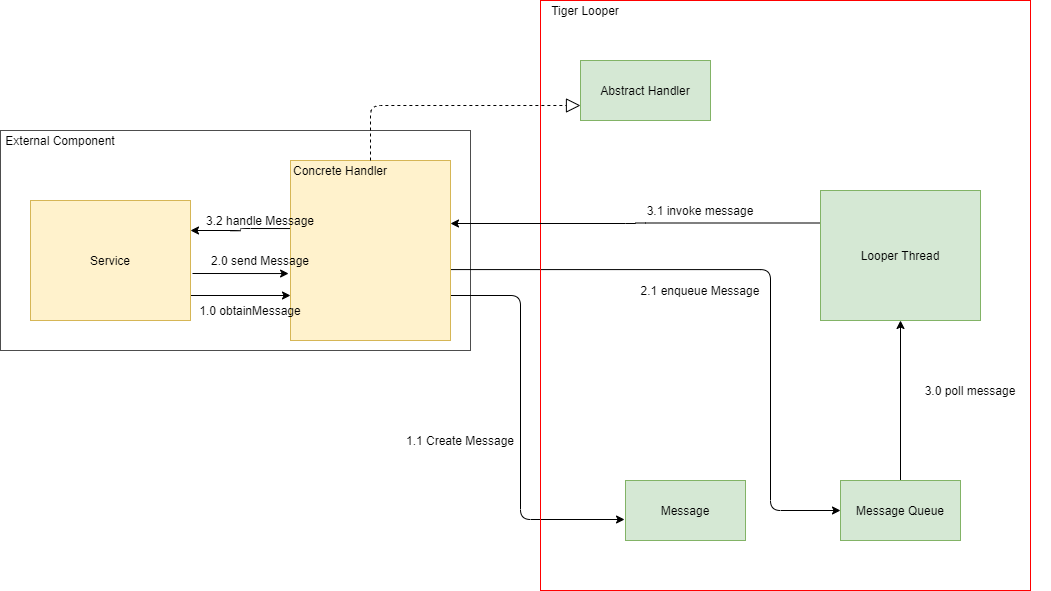

The diagram above was exported from draw.io. Its source (the exported page's mxGraphModel, read from the mxfile embedded in the PNG):
<mxGraphModel dx="1422" dy="822" grid="1" gridSize="10" guides="1" tooltips="1" connect="1" arrows="1" fold="1" page="1" pageScale="1" pageWidth="850" pageHeight="1100" math="0" shadow="0">
  <root>
    <mxCell id="EZdeyaDhOVR3OEIQyrmn-0" />
    <mxCell id="EZdeyaDhOVR3OEIQyrmn-1" parent="EZdeyaDhOVR3OEIQyrmn-0" />
    <mxCell id="08Py9HfxVdwuoZOVA7bz-0" value="" style="rounded=0;whiteSpace=wrap;html=1;fillColor=none;strokeColor=#4D4D4D;" vertex="1" parent="EZdeyaDhOVR3OEIQyrmn-1">
      <mxGeometry x="10" y="900" width="470" height="220" as="geometry" />
    </mxCell>
    <mxCell id="08Py9HfxVdwuoZOVA7bz-1" style="edgeStyle=orthogonalEdgeStyle;rounded=1;orthogonalLoop=1;jettySize=auto;html=1;exitX=1;exitY=0.75;exitDx=0;exitDy=0;entryX=-0.008;entryY=0.65;entryDx=0;entryDy=0;entryPerimeter=0;" edge="1" source="08Py9HfxVdwuoZOVA7bz-4" target="08Py9HfxVdwuoZOVA7bz-14" parent="EZdeyaDhOVR3OEIQyrmn-1">
      <mxGeometry relative="1" as="geometry">
        <Array as="points">
          <mxPoint x="530" y="1065" />
          <mxPoint x="530" y="1289" />
        </Array>
      </mxGeometry>
    </mxCell>
    <mxCell id="08Py9HfxVdwuoZOVA7bz-2" style="edgeStyle=orthogonalEdgeStyle;rounded=1;orthogonalLoop=1;jettySize=auto;html=1;exitX=0.994;exitY=0.606;exitDx=0;exitDy=0;entryX=0;entryY=0.5;entryDx=0;entryDy=0;exitPerimeter=0;" edge="1" source="08Py9HfxVdwuoZOVA7bz-4" target="08Py9HfxVdwuoZOVA7bz-10" parent="EZdeyaDhOVR3OEIQyrmn-1">
      <mxGeometry relative="1" as="geometry">
        <Array as="points">
          <mxPoint x="780" y="1039" />
          <mxPoint x="780" y="1280" />
        </Array>
      </mxGeometry>
    </mxCell>
    <mxCell id="08Py9HfxVdwuoZOVA7bz-3" style="edgeStyle=orthogonalEdgeStyle;rounded=1;orthogonalLoop=1;jettySize=auto;html=1;exitX=0.006;exitY=0.378;exitDx=0;exitDy=0;entryX=1;entryY=0.25;entryDx=0;entryDy=0;exitPerimeter=0;" edge="1" source="08Py9HfxVdwuoZOVA7bz-4" target="08Py9HfxVdwuoZOVA7bz-13" parent="EZdeyaDhOVR3OEIQyrmn-1">
      <mxGeometry relative="1" as="geometry" />
    </mxCell>
    <mxCell id="08Py9HfxVdwuoZOVA7bz-4" value="" style="rounded=0;whiteSpace=wrap;html=1;fillColor=#fff2cc;strokeColor=#d6b656;" vertex="1" parent="EZdeyaDhOVR3OEIQyrmn-1">
      <mxGeometry x="300" y="930" width="160" height="180" as="geometry" />
    </mxCell>
    <mxCell id="08Py9HfxVdwuoZOVA7bz-5" value="" style="rounded=0;whiteSpace=wrap;html=1;fontColor=#333333;fillColor=none;strokeColor=#FF0000;" vertex="1" parent="EZdeyaDhOVR3OEIQyrmn-1">
      <mxGeometry x="550" y="770" width="490" height="590" as="geometry" />
    </mxCell>
    <mxCell id="08Py9HfxVdwuoZOVA7bz-6" value="Tiger Looper" style="text;html=1;strokeColor=none;fillColor=none;align=center;verticalAlign=middle;whiteSpace=wrap;rounded=0;" vertex="1" parent="EZdeyaDhOVR3OEIQyrmn-1">
      <mxGeometry x="550" y="770" width="90" height="20" as="geometry" />
    </mxCell>
    <mxCell id="08Py9HfxVdwuoZOVA7bz-7" style="edgeStyle=orthogonalEdgeStyle;rounded=1;orthogonalLoop=1;jettySize=auto;html=1;exitX=0;exitY=0.25;exitDx=0;exitDy=0;entryX=1;entryY=0.35;entryDx=0;entryDy=0;entryPerimeter=0;" edge="1" source="08Py9HfxVdwuoZOVA7bz-8" target="08Py9HfxVdwuoZOVA7bz-4" parent="EZdeyaDhOVR3OEIQyrmn-1">
      <mxGeometry relative="1" as="geometry" />
    </mxCell>
    <mxCell id="08Py9HfxVdwuoZOVA7bz-8" value="Looper Thread" style="rounded=0;whiteSpace=wrap;html=1;fillColor=#d5e8d4;strokeColor=#82b366;" vertex="1" parent="EZdeyaDhOVR3OEIQyrmn-1">
      <mxGeometry x="830" y="960" width="160" height="130" as="geometry" />
    </mxCell>
    <mxCell id="08Py9HfxVdwuoZOVA7bz-9" style="edgeStyle=orthogonalEdgeStyle;rounded=1;orthogonalLoop=1;jettySize=auto;html=1;exitX=0.5;exitY=0;exitDx=0;exitDy=0;" edge="1" source="08Py9HfxVdwuoZOVA7bz-10" target="08Py9HfxVdwuoZOVA7bz-8" parent="EZdeyaDhOVR3OEIQyrmn-1">
      <mxGeometry relative="1" as="geometry" />
    </mxCell>
    <mxCell id="08Py9HfxVdwuoZOVA7bz-10" value="Message Queue" style="rounded=0;whiteSpace=wrap;html=1;fillColor=#d5e8d4;strokeColor=#82b366;" vertex="1" parent="EZdeyaDhOVR3OEIQyrmn-1">
      <mxGeometry x="850" y="1250" width="120" height="60" as="geometry" />
    </mxCell>
    <mxCell id="08Py9HfxVdwuoZOVA7bz-11" style="edgeStyle=orthogonalEdgeStyle;rounded=0;orthogonalLoop=1;jettySize=auto;html=1;exitX=1;exitY=0.5;exitDx=0;exitDy=0;entryX=0;entryY=0.75;entryDx=0;entryDy=0;" edge="1" source="08Py9HfxVdwuoZOVA7bz-13" target="08Py9HfxVdwuoZOVA7bz-4" parent="EZdeyaDhOVR3OEIQyrmn-1">
      <mxGeometry relative="1" as="geometry">
        <Array as="points">
          <mxPoint x="200" y="1065" />
        </Array>
      </mxGeometry>
    </mxCell>
    <mxCell id="08Py9HfxVdwuoZOVA7bz-12" style="edgeStyle=orthogonalEdgeStyle;rounded=1;orthogonalLoop=1;jettySize=auto;html=1;entryX=-0.012;entryY=0.628;entryDx=0;entryDy=0;entryPerimeter=0;" edge="1" target="08Py9HfxVdwuoZOVA7bz-4" parent="EZdeyaDhOVR3OEIQyrmn-1">
      <mxGeometry relative="1" as="geometry">
        <mxPoint x="202" y="1043" as="sourcePoint" />
      </mxGeometry>
    </mxCell>
    <mxCell id="08Py9HfxVdwuoZOVA7bz-13" value="Service" style="rounded=0;whiteSpace=wrap;html=1;fillColor=#fff2cc;strokeColor=#d6b656;" vertex="1" parent="EZdeyaDhOVR3OEIQyrmn-1">
      <mxGeometry x="40" y="970" width="160" height="120" as="geometry" />
    </mxCell>
    <mxCell id="08Py9HfxVdwuoZOVA7bz-14" value="Message" style="rounded=0;whiteSpace=wrap;html=1;fillColor=#d5e8d4;strokeColor=#82b366;" vertex="1" parent="EZdeyaDhOVR3OEIQyrmn-1">
      <mxGeometry x="635" y="1250" width="120" height="60" as="geometry" />
    </mxCell>
    <mxCell id="08Py9HfxVdwuoZOVA7bz-15" value="Abstract Handler" style="rounded=0;whiteSpace=wrap;html=1;fillColor=#d5e8d4;strokeColor=#82b366;" vertex="1" parent="EZdeyaDhOVR3OEIQyrmn-1">
      <mxGeometry x="590" y="830" width="130" height="60" as="geometry" />
    </mxCell>
    <mxCell id="08Py9HfxVdwuoZOVA7bz-16" value="" style="endArrow=block;dashed=1;endFill=0;endSize=12;html=1;exitX=0.5;exitY=0;exitDx=0;exitDy=0;entryX=0;entryY=0.75;entryDx=0;entryDy=0;" edge="1" source="08Py9HfxVdwuoZOVA7bz-4" target="08Py9HfxVdwuoZOVA7bz-15" parent="EZdeyaDhOVR3OEIQyrmn-1">
      <mxGeometry width="160" relative="1" as="geometry">
        <mxPoint x="670" y="1190" as="sourcePoint" />
        <mxPoint x="830" y="1190" as="targetPoint" />
        <Array as="points">
          <mxPoint x="380" y="875" />
        </Array>
      </mxGeometry>
    </mxCell>
    <mxCell id="08Py9HfxVdwuoZOVA7bz-17" value="1.0 obtainMessage" style="text;html=1;strokeColor=none;fillColor=none;align=center;verticalAlign=middle;whiteSpace=wrap;rounded=0;" vertex="1" parent="EZdeyaDhOVR3OEIQyrmn-1">
      <mxGeometry x="200" y="1070" width="120" height="20" as="geometry" />
    </mxCell>
    <mxCell id="08Py9HfxVdwuoZOVA7bz-18" value="1.1 Create Message" style="text;html=1;strokeColor=none;fillColor=none;align=center;verticalAlign=middle;whiteSpace=wrap;rounded=0;" vertex="1" parent="EZdeyaDhOVR3OEIQyrmn-1">
      <mxGeometry x="410" y="1200" width="120" height="20" as="geometry" />
    </mxCell>
    <mxCell id="08Py9HfxVdwuoZOVA7bz-19" value="2.0 send Message" style="text;html=1;strokeColor=none;fillColor=none;align=center;verticalAlign=middle;whiteSpace=wrap;rounded=0;" vertex="1" parent="EZdeyaDhOVR3OEIQyrmn-1">
      <mxGeometry x="210" y="1020" width="120" height="20" as="geometry" />
    </mxCell>
    <mxCell id="08Py9HfxVdwuoZOVA7bz-20" value="2.1 enqueue Message" style="text;html=1;strokeColor=none;fillColor=none;align=center;verticalAlign=middle;whiteSpace=wrap;rounded=0;" vertex="1" parent="EZdeyaDhOVR3OEIQyrmn-1">
      <mxGeometry x="630" y="1050" width="160" height="20" as="geometry" />
    </mxCell>
    <mxCell id="08Py9HfxVdwuoZOVA7bz-21" value="3.0 poll message" style="text;html=1;strokeColor=none;fillColor=none;align=center;verticalAlign=middle;whiteSpace=wrap;rounded=0;" vertex="1" parent="EZdeyaDhOVR3OEIQyrmn-1">
      <mxGeometry x="900" y="1150" width="160" height="20" as="geometry" />
    </mxCell>
    <mxCell id="08Py9HfxVdwuoZOVA7bz-22" value="3.2 handle Message" style="text;html=1;strokeColor=none;fillColor=none;align=center;verticalAlign=middle;whiteSpace=wrap;rounded=0;" vertex="1" parent="EZdeyaDhOVR3OEIQyrmn-1">
      <mxGeometry x="210" y="980" width="120" height="20" as="geometry" />
    </mxCell>
    <mxCell id="08Py9HfxVdwuoZOVA7bz-23" value="3.1 invoke message" style="text;html=1;strokeColor=none;fillColor=none;align=center;verticalAlign=middle;whiteSpace=wrap;rounded=0;" vertex="1" parent="EZdeyaDhOVR3OEIQyrmn-1">
      <mxGeometry x="630" y="970" width="160" height="20" as="geometry" />
    </mxCell>
    <mxCell id="08Py9HfxVdwuoZOVA7bz-24" value="Concrete Handler" style="text;html=1;strokeColor=none;fillColor=none;align=center;verticalAlign=middle;whiteSpace=wrap;rounded=0;" vertex="1" parent="EZdeyaDhOVR3OEIQyrmn-1">
      <mxGeometry x="290" y="930" width="120" height="20" as="geometry" />
    </mxCell>
    <mxCell id="08Py9HfxVdwuoZOVA7bz-25" value="External Component" style="text;html=1;strokeColor=none;fillColor=none;align=center;verticalAlign=middle;whiteSpace=wrap;rounded=0;" vertex="1" parent="EZdeyaDhOVR3OEIQyrmn-1">
      <mxGeometry x="10" y="900" width="120" height="20" as="geometry" />
    </mxCell>
  </root>
</mxGraphModel>